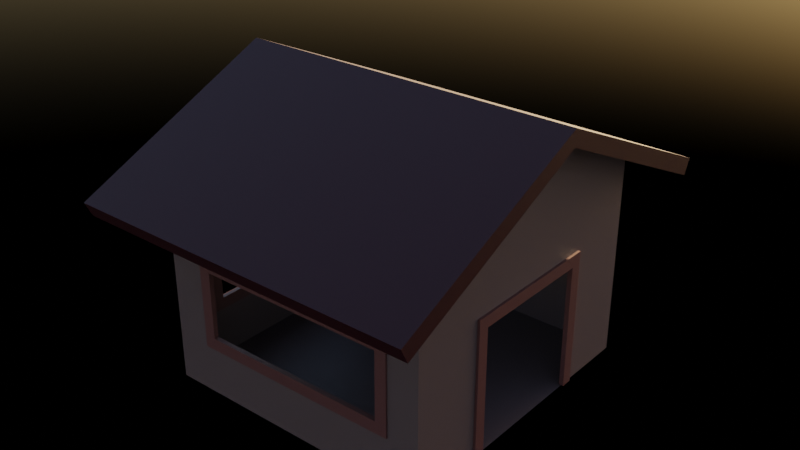 # Source: house4.blend  (saved by Blender 3.3.6; exported with 4.5.12 LTS)
import bpy
from mathutils import Matrix  # noqa: F401  (used for matrix-valued properties, if any)

bpy.ops.wm.read_factory_settings(use_empty=True)
scene = bpy.context.scene
scene.name = 'Scene'

# ---- collections
col_collection = bpy.data.collections.new('Collection'); scene.collection.children.link(col_collection)
col_ikkuna = bpy.data.collections.new('ikkuna'); scene.collection.children.link(col_ikkuna)
col_katto = bpy.data.collections.new('katto'); scene.collection.children.link(col_katto)

# ---- materials (node trees are filled in below, after node groups)
mat_material = bpy.data.materials.new('Material')
mat_material_002 = bpy.data.materials.new('Material.002')
mat_material_005 = bpy.data.materials.new('Material.005')

# ---- material node trees
mat_material.use_nodes = True; mat_material.node_tree.nodes.clear()
_N = mat_material.node_tree.nodes; _L = mat_material.node_tree.links
n0 = _N.new('ShaderNodeBsdfPrincipled'); n0.name = 'Principled BSDF'; n0.location = (10, 300)
n0.distribution = 'GGX'
n0.subsurface_method = 'RANDOM_WALK_SKIN'
n0.inputs[0].default_value = (0.09905, 0.05911, 0.05911, 1.0)
n0.inputs[3].default_value = 1.45
n0.inputs[27].default_value = (0.0, 0.0, 0.0, 1.0)
n0.inputs[28].default_value = 1.0
n1 = _N.new('ShaderNodeOutputMaterial'); n1.name = 'Material Output'; n1.location = (300, 300)
_L.new(n0.outputs[0], n1.inputs[0])
n1.is_active_output = True
mat_material_002.use_nodes = True; mat_material_002.node_tree.nodes.clear()
_N = mat_material_002.node_tree.nodes; _L = mat_material_002.node_tree.links
n0 = _N.new('ShaderNodeBsdfPrincipled'); n0.name = 'Principled BSDF'; n0.location = (10, 300)
n0.distribution = 'GGX'
n0.subsurface_method = 'RANDOM_WALK_SKIN'
n0.inputs[0].default_value = (0.02816, 0.0, 0.002716, 1.0)
n0.inputs[3].default_value = 1.45
n0.inputs[27].default_value = (0.0, 0.0, 0.0, 1.0)
n0.inputs[28].default_value = 1.0
n1 = _N.new('ShaderNodeOutputMaterial'); n1.name = 'Material Output'; n1.location = (300, 300)
_L.new(n0.outputs[0], n1.inputs[0])
n1.is_active_output = True
mat_material_005.use_nodes = True; mat_material_005.node_tree.nodes.clear()
_N = mat_material_005.node_tree.nodes; _L = mat_material_005.node_tree.links
n0 = _N.new('ShaderNodeBsdfPrincipled'); n0.name = 'Principled BSDF'; n0.location = (10, 300)
n0.distribution = 'GGX'
n0.subsurface_method = 'RANDOM_WALK_SKIN'
n0.inputs[0].default_value = (0.1042, 0.03382, 0.032, 1.0)
n0.inputs[3].default_value = 1.45
n0.inputs[27].default_value = (0.0, 0.0, 0.0, 1.0)
n0.inputs[28].default_value = 1.0
n1 = _N.new('ShaderNodeOutputMaterial'); n1.name = 'Material Output'; n1.location = (300, 300)
_L.new(n0.outputs[0], n1.inputs[0])
n1.is_active_output = True

# ---- world
world_world = bpy.data.worlds.new('World'); scene.world = world_world
world_world.use_nodes = True; world_world.node_tree.nodes.clear()
_N = world_world.node_tree.nodes; _L = world_world.node_tree.links
n0 = _N.new('ShaderNodeOutputWorld'); n0.name = 'World Output'; n0.location = (300, 300)
n1 = _N.new('ShaderNodeBackground'); n1.name = 'Background'; n1.location = (10, 300)
n1.inputs[1].default_value = 0.2
n2 = _N.new('ShaderNodeTexSky'); n2.name = 'Sky Texture'; n2.location = (-190, 280)
_L.new(n1.outputs[0], n0.inputs[0])
_L.new(n2.outputs[0], n1.inputs[0])
n0.is_active_output = True
world_world.color = (0.05088, 0.05088, 0.05088)
world_world.use_sun_shadow = False
world_world.sun_shadow_jitter_overblur = 0.0

# ---- meshes
me_cube = bpy.data.meshes.new('Cube')
me_cube.from_pydata([(-1.0, -1.0, -1.0), (-1.0, -1.0, 1.0), (-1.0, 1.0, -1.0), (-1.0, 1.0, 1.0), (1.0, -1.0, -1.0), (1.0, -1.0, 1.0), (1.0, 1.0, -1.0), (1.0, 1.0, 1.0), (-1.0, 0.0, -1.0), (-1.0, 0.0, 1.679), (1.0, 0.0, -1.0), (1.0, 0.0, 1.679), (-1.0, -1.0, 0.8897), (-1.0, 1.0, 0.8897), (1.0, 1.0, 0.8897), (1.0, -1.0, 0.8897), (1.0, -2.842e-14, 0.9148), (-1.0, -2.842e-14, 0.9148), (-1.0, 1.0, 0.2811), (1.0, 1.0, 0.2811), (1.0, -1.0, 0.2811), (1.0, -1.927e-14, 0.2981), (-1.0, -1.927e-14, 0.2981), (-1.0, -1.0, 0.2811), (-1.0, -0.4551, -1.0), (1.0, -0.4551, 1.37), (-1.0, -0.4551, 1.37), (1.0, -0.4551, -1.0), (-1.0, -0.4551, 0.9034), (1.0, -0.4551, 0.9034), (1.0, -0.4551, 0.2904), (-1.0, -0.4551, 0.2904), (-1.0, 0.4678, 1.361), (1.0, 0.4678, -1.0), (-1.0, 0.4678, -1.0), (1.0, 0.4678, 1.361), (1.0, 0.4678, 0.903), (-1.0, 0.4678, 0.903), (-1.0, 0.4678, 0.2902), (1.0, 0.4678, 0.2902), (0.743, 1.0, -1.0), (0.743, 1.0, 1.0), (0.743, -1.0, -1.0), (0.743, -1.0, 1.0), (0.743, 0.0, 1.679), (0.743, 0.0, -1.0), (0.743, -1.0, 0.8897), (0.743, 1.0, 0.8897), (0.743, 1.0, 0.2811), (0.743, -1.0, 0.2811), (0.743, -0.4551, 1.37), (0.743, -0.4551, -1.0), (0.743, 0.4678, -1.0), (0.743, 0.4678, 1.361), (-0.687, 1.0, -1.0), (-0.687, -1.0, 1.0), (-0.687, 0.0, -1.0), (-0.687, -1.0, 0.8897), (-0.687, -1.0, 0.2811), (-0.687, -0.4551, -1.0), (-0.687, 0.4678, -1.0), (-0.687, 1.0, 1.0), (-0.687, -1.0, -1.0), (-0.687, 0.0, 1.679), (-0.687, 1.0, 0.8897), (-0.687, 1.0, 0.2811), (-0.687, -0.4551, 1.37), (-0.687, 0.4678, 1.361), (-1.0, 1.0, -0.4641), (1.0, 1.0, -0.4641), (1.0, -1.0, -0.4641), (-1.0, -8.06e-15, -0.457), (-1.0, -1.0, -0.4641), (-1.0, -0.4551, -0.4602), (1.0, -0.4551, -0.4602), (1.0, 0.4678, -0.4603), (-1.0, 0.4678, -0.4603), (0.743, -1.0, -0.4641), (0.743, 1.0, -0.4641), (-0.687, 1.0, -0.4641), (-0.687, -1.0, -0.4641), (-1.0, 0.6607, 1.23), (1.0, 0.6607, -1.0), (-1.0, 0.6607, 0.8982), (-1.0, 0.6607, 0.2869), (-1.0, 0.6607, -1.0), (1.0, 0.6607, 1.23), (1.0, 0.6607, 0.8982), (1.0, 0.6607, 0.2869), (0.743, 0.6607, 1.23), (0.743, 0.6607, -1.0), (-0.687, 0.6607, -1.0), (-0.687, 0.6607, 1.23), (1.0, 0.6607, -0.4617), (-1.0, 0.6607, -0.4617), (-1.0, -0.7002, -1.0), (1.0, -0.7002, 1.203), (1.0, -0.7002, 0.8972), (1.0, -0.7002, 0.2862), (-1.0, -0.7002, 1.203), (1.0, -0.7002, -1.0), (-1.0, -0.7002, 0.8972), (-1.0, -0.7002, 0.2862), (0.743, -0.7002, 1.203), (0.743, -0.7002, -1.0), (-0.687, -0.7002, -1.0), (-0.687, -0.7002, 1.203), (-1.0, -0.7002, -0.462), (1.0, -0.7002, -0.462)], [], [(83, 81, 3, 13), (47, 41, 7, 14), (97, 96, 5, 15), (57, 55, 1, 12), (104, 100, 4, 42), (106, 99, 1, 55), (67, 32, 9, 63), (52, 33, 10, 45), (36, 35, 11, 16), (28, 26, 9, 17), (31, 28, 17, 22), (39, 36, 16, 21), (58, 57, 12, 23), (98, 97, 15, 20), (48, 47, 14, 19), (84, 83, 13, 18), (94, 84, 18, 68), (78, 48, 19, 69), (108, 98, 20, 70), (80, 58, 23, 72), (21, 16, 29, 30), (102, 101, 28, 31), (101, 99, 26, 28), (63, 9, 26, 66), (45, 10, 27, 51), (16, 11, 25, 29), (93, 88, 39, 75), (22, 17, 37, 38), (88, 87, 36, 39), (87, 86, 35, 36), (90, 82, 33, 52), (92, 81, 32, 67), (17, 9, 32, 37), (86, 89, 53, 35), (91, 90, 52, 60), (56, 45, 51, 59), (11, 44, 50, 25), (70, 20, 49, 77), (79, 65, 48, 78), (65, 64, 47, 48), (20, 15, 46, 49), (60, 52, 45, 56), (35, 53, 44, 11), (96, 103, 43, 5), (105, 104, 42, 62), (15, 5, 43, 46), (64, 61, 41, 47), (13, 3, 61, 64), (95, 105, 62, 0), (34, 60, 56, 8), (18, 13, 64, 65), (68, 18, 65, 79), (8, 56, 59, 24), (85, 91, 60, 34), (89, 92, 67, 53), (44, 63, 66, 50), (49, 46, 57, 58), (53, 67, 63, 44), (103, 106, 55, 43), (46, 43, 55, 57), (42, 77, 80, 62), (2, 68, 79, 54), (54, 79, 78, 40), (4, 70, 77, 42), (8, 71, 76, 34), (82, 93, 75, 33), (95, 107, 73, 24), (24, 73, 71, 8), (62, 80, 72, 0), (100, 108, 70, 4), (40, 78, 69, 6), (85, 94, 68, 2), (34, 76, 94, 85), (6, 69, 93, 82), (41, 61, 92, 89), (2, 54, 91, 85), (54, 40, 90, 91), (7, 41, 89, 86), (61, 3, 81, 92), (40, 6, 82, 90), (14, 7, 86, 87), (19, 14, 87, 88), (69, 19, 88, 93), (38, 37, 83, 84), (37, 32, 81, 83), (27, 74, 108, 100), (0, 72, 107, 95), (50, 66, 106, 103), (24, 59, 105, 95), (59, 51, 104, 105), (25, 50, 103, 96), (12, 1, 99, 101), (23, 12, 101, 102), (72, 23, 102, 107), (74, 30, 98, 108), (30, 29, 97, 98), (66, 26, 99, 106), (51, 27, 100, 104), (29, 25, 96, 97)])
_uv = me_cube.uv_layers.new(name='UVMap')
_uv.uv.foreach_set('vector', [0.5881, 0.2076, 0.625, 0.2076, 0.625, 0.25, 0.5881, 0.25, 0.5881, 0.4679, 0.625, 0.4679, 0.625, 0.5, 0.5881, 0.5, 0.5881, 0.7125, 0.625, 0.7125, 0.625, 0.75, 0.5881, 0.75, 0.5881, 0.9609, 0.625, 0.9609, 0.625, 1.0, 0.5881, 1.0, 0.3429, 0.7125, 0.375, 0.7125, 0.375, 0.75, 0.3429, 0.75, 0.8359, 0.7125, 0.875, 0.7125, 0.875, 0.75, 0.8359, 0.75, 0.8359, 0.5665, 0.875, 0.5665, 0.875, 0.625, 0.8359, 0.625, 0.3429, 0.5665, 0.375, 0.5665, 0.375, 0.625, 0.3429, 0.625, 0.5881, 0.5665, 0.625, 0.5665, 0.625, 0.625, 0.5881, 0.625, 0.5881, 0.06812, 0.625, 0.06812, 0.625, 0.125, 0.5881, 0.125, 0.5195, 0.06812, 0.5881, 0.06812, 0.5881, 0.125, 0.5195, 0.125, 0.5195, 0.5665, 0.5881, 0.5665, 0.5881, 0.625, 0.5195, 0.625, 0.5195, 0.9609, 0.5881, 0.9609, 0.5881, 1.0, 0.5195, 1.0, 0.5195, 0.7125, 0.5881, 0.7125, 0.5881, 0.75, 0.5195, 0.75, 0.5195, 0.4679, 0.5881, 0.4679, 0.5881, 0.5, 0.5195, 0.5, 0.5195, 0.2076, 0.5881, 0.2076, 0.5881, 0.25, 0.5195, 0.25, 0.4354, 0.2076, 0.5195, 0.2076, 0.5195, 0.25, 0.4354, 0.25, 0.4354, 0.4679, 0.5195, 0.4679, 0.5195, 0.5, 0.4354, 0.5, 0.4354, 0.7125, 0.5195, 0.7125, 0.5195, 0.75, 0.4354, 0.75, 0.4354, 0.9609, 0.5195, 0.9609, 0.5195, 1.0, 0.4354, 1.0, 0.5195, 0.625, 0.5881, 0.625, 0.5881, 0.6819, 0.5195, 0.6819, 0.5195, 0.03748, 0.5881, 0.03748, 0.5881, 0.06812, 0.5195, 0.06812, 0.5881, 0.03748, 0.625, 0.03748, 0.625, 0.06812, 0.5881, 0.06812, 0.8359, 0.625, 0.875, 0.625, 0.875, 0.6819, 0.8359, 0.6819, 0.3429, 0.625, 0.375, 0.625, 0.375, 0.6819, 0.3429, 0.6819, 0.5881, 0.625, 0.625, 0.625, 0.625, 0.6819, 0.5881, 0.6819, 0.4354, 0.5424, 0.5195, 0.5424, 0.5195, 0.5665, 0.4354, 0.5665, 0.5195, 0.125, 0.5881, 0.125, 0.5881, 0.1835, 0.5195, 0.1835, 0.5195, 0.5424, 0.5881, 0.5424, 0.5881, 0.5665, 0.5195, 0.5665, 0.5881, 0.5424, 0.625, 0.5424, 0.625, 0.5665, 0.5881, 0.5665, 0.3429, 0.5424, 0.375, 0.5424, 0.375, 0.5665, 0.3429, 0.5665, 0.8359, 0.5424, 0.875, 0.5424, 0.875, 0.5665, 0.8359, 0.5665, 0.5881, 0.125, 0.625, 0.125, 0.625, 0.1835, 0.5881, 0.1835, 0.625, 0.5424, 0.6571, 0.5424, 0.6571, 0.5665, 0.625, 0.5665, 0.1641, 0.5424, 0.3429, 0.5424, 0.3429, 0.5665, 0.1641, 0.5665, 0.1641, 0.625, 0.3429, 0.625, 0.3429, 0.6819, 0.1641, 0.6819, 0.625, 0.625, 0.6571, 0.625, 0.6571, 0.6819, 0.625, 0.6819, 0.4354, 0.75, 0.5195, 0.75, 0.5195, 0.7821, 0.4354, 0.7821, 0.4354, 0.2891, 0.5195, 0.2891, 0.5195, 0.4679, 0.4354, 0.4679, 0.5195, 0.2891, 0.5881, 0.2891, 0.5881, 0.4679, 0.5195, 0.4679, 0.5195, 0.75, 0.5881, 0.75, 0.5881, 0.7821, 0.5195, 0.7821, 0.1641, 0.5665, 0.3429, 0.5665, 0.3429, 0.625, 0.1641, 0.625, 0.625, 0.5665, 0.6571, 0.5665, 0.6571, 0.625, 0.625, 0.625, 0.625, 0.7125, 0.6571, 0.7125, 0.6571, 0.75, 0.625, 0.75, 0.1641, 0.7125, 0.3429, 0.7125, 0.3429, 0.75, 0.1641, 0.75, 0.5881, 0.75, 0.625, 0.75, 0.625, 0.7821, 0.5881, 0.7821, 0.5881, 0.2891, 0.625, 0.2891, 0.625, 0.4679, 0.5881, 0.4679, 0.5881, 0.25, 0.625, 0.25, 0.625, 0.2891, 0.5881, 0.2891, 0.125, 0.7125, 0.1641, 0.7125, 0.1641, 0.75, 0.125, 0.75, 0.125, 0.5665, 0.1641, 0.5665, 0.1641, 0.625, 0.125, 0.625, 0.5195, 0.25, 0.5881, 0.25, 0.5881, 0.2891, 0.5195, 0.2891, 0.4354, 0.25, 0.5195, 0.25, 0.5195, 0.2891, 0.4354, 0.2891, 0.125, 0.625, 0.1641, 0.625, 0.1641, 0.6819, 0.125, 0.6819, 0.125, 0.5424, 0.1641, 0.5424, 0.1641, 0.5665, 0.125, 0.5665, 0.6571, 0.5424, 0.8359, 0.5424, 0.8359, 0.5665, 0.6571, 0.5665, 0.6571, 0.625, 0.8359, 0.625, 0.8359, 0.6819, 0.6571, 0.6819, 0.5195, 0.7821, 0.5881, 0.7821, 0.5881, 0.9609, 0.5195, 0.9609, 0.6571, 0.5665, 0.8359, 0.5665, 0.8359, 0.625, 0.6571, 0.625, 0.6571, 0.7125, 0.8359, 0.7125, 0.8359, 0.75, 0.6571, 0.75, 0.5881, 0.7821, 0.625, 0.7821, 0.625, 0.9609, 0.5881, 0.9609, 0.375, 0.7821, 0.4354, 0.7821, 0.4354, 0.9609, 0.375, 0.9609, 0.375, 0.25, 0.4354, 0.25, 0.4354, 0.2891, 0.375, 0.2891, 0.375, 0.2891, 0.4354, 0.2891, 0.4354, 0.4679, 0.375, 0.4679, 0.375, 0.75, 0.4354, 0.75, 0.4354, 0.7821, 0.375, 0.7821, 0.375, 0.125, 0.4354, 0.125, 0.4354, 0.1835, 0.375, 0.1835, 0.375, 0.5424, 0.4354, 0.5424, 0.4354, 0.5665, 0.375, 0.5665, 0.375, 0.03748, 0.4354, 0.03748, 0.4354, 0.06812, 0.375, 0.06812, 0.375, 0.06812, 0.4354, 0.06812, 0.4354, 0.125, 0.375, 0.125, 0.375, 0.9609, 0.4354, 0.9609, 0.4354, 1.0, 0.375, 1.0, 0.375, 0.7125, 0.4354, 0.7125, 0.4354, 0.75, 0.375, 0.75, 0.375, 0.4679, 0.4354, 0.4679, 0.4354, 0.5, 0.375, 0.5, 0.375, 0.2076, 0.4354, 0.2076, 0.4354, 0.25, 0.375, 0.25, 0.375, 0.1835, 0.4354, 0.1835, 0.4354, 0.2076, 0.375, 0.2076, 0.375, 0.5, 0.4354, 0.5, 0.4354, 0.5424, 0.375, 0.5424, 0.6571, 0.5, 0.8359, 0.5, 0.8359, 0.5424, 0.6571, 0.5424, 0.125, 0.5, 0.1641, 0.5, 0.1641, 0.5424, 0.125, 0.5424, 0.1641, 0.5, 0.3429, 0.5, 0.3429, 0.5424, 0.1641, 0.5424, 0.625, 0.5, 0.6571, 0.5, 0.6571, 0.5424, 0.625, 0.5424, 0.8359, 0.5, 0.875, 0.5, 0.875, 0.5424, 0.8359, 0.5424, 0.3429, 0.5, 0.375, 0.5, 0.375, 0.5424, 0.3429, 0.5424, 0.5881, 0.5, 0.625, 0.5, 0.625, 0.5424, 0.5881, 0.5424, 0.5195, 0.5, 0.5881, 0.5, 0.5881, 0.5424, 0.5195, 0.5424, 0.4354, 0.5, 0.5195, 0.5, 0.5195, 0.5424, 0.4354, 0.5424, 0.5195, 0.1835, 0.5881, 0.1835, 0.5881, 0.2076, 0.5195, 0.2076, 0.5881, 0.1835, 0.625, 0.1835, 0.625, 0.2076, 0.5881, 0.2076, 0.375, 0.6819, 0.4354, 0.6819, 0.4354, 0.7125, 0.375, 0.7125, 0.375, 0.0, 0.4354, 0.0, 0.4354, 0.03748, 0.375, 0.03748, 0.6571, 0.6819, 0.8359, 0.6819, 0.8359, 0.7125, 0.6571, 0.7125, 0.125, 0.6819, 0.1641, 0.6819, 0.1641, 0.7125, 0.125, 0.7125, 0.1641, 0.6819, 0.3429, 0.6819, 0.3429, 0.7125, 0.1641, 0.7125, 0.625, 0.6819, 0.6571, 0.6819, 0.6571, 0.7125, 0.625, 0.7125, 0.5881, 0.0, 0.625, 0.0, 0.625, 0.03748, 0.5881, 0.03748, 0.5195, 0.0, 0.5881, 0.0, 0.5881, 0.03748, 0.5195, 0.03748, 0.4354, 0.0, 0.5195, 0.0, 0.5195, 0.03748, 0.4354, 0.03748, 0.4354, 0.6819, 0.5195, 0.6819, 0.5195, 0.7125, 0.4354, 0.7125, 0.5195, 0.6819, 0.5881, 0.6819, 0.5881, 0.7125, 0.5195, 0.7125, 0.8359, 0.6819, 0.875, 0.6819, 0.875, 0.7125, 0.8359, 0.7125, 0.3429, 0.6819, 0.375, 0.6819, 0.375, 0.7125, 0.3429, 0.7125, 0.5881, 0.6819, 0.625, 0.6819, 0.625, 0.7125, 0.5881, 0.7125])
me_cube.materials.append(mat_material)
me_cube.update()
me_cube_002 = bpy.data.meshes.new('Cube.002')
me_cube_002.from_pydata([(-0.616, -0.9998, -0.3928), (-0.616, -0.9998, 1.607), (-0.616, 1.0, -0.3928), (-0.616, 1.0, 1.607), (1.0, -1.0, -1.0), (1.055, -1.0, 0.7097), (1.0, 1.0, -1.0), (1.055, 1.0, 0.7097)], [], [(0, 1, 3, 2), (2, 3, 7, 6), (6, 7, 5, 4), (4, 5, 1, 0), (2, 6, 4, 0), (7, 3, 1, 5)])
_uv = me_cube_002.uv_layers.new(name='UVMap')
_uv.uv.foreach_set('vector', [0.375, 0.0, 0.625, 0.0, 0.625, 0.25, 0.375, 0.25, 0.375, 0.25, 0.625, 0.25, 0.625, 0.5, 0.375, 0.5, 0.375, 0.5, 0.625, 0.5, 0.625, 0.75, 0.375, 0.75, 0.375, 0.75, 0.625, 0.75, 0.625, 1.0, 0.375, 1.0, 0.125, 0.5, 0.375, 0.5, 0.375, 0.75, 0.125, 0.75, 0.625, 0.5, 0.875, 0.5, 0.875, 0.75, 0.625, 0.75])
me_cube_002.materials.append(mat_material_002)
me_cube_002.update()
me_cube_003 = bpy.data.meshes.new('Cube.003')
me_cube_003.from_pydata([(-0.6303, -0.9997, -0.356), (-0.6303, -0.9997, 1.644), (-0.6303, 1.0, -0.356), (-0.6303, 1.0, 1.644), (1.0, -1.0, -1.0), (1.049, -1.0, 0.7682), (1.0, 1.0, -1.0), (1.049, 1.0, 0.7682)], [], [(0, 1, 3, 2), (2, 3, 7, 6), (6, 7, 5, 4), (4, 5, 1, 0), (2, 6, 4, 0), (7, 3, 1, 5)])
_uv = me_cube_003.uv_layers.new(name='UVMap')
_uv.uv.foreach_set('vector', [0.375, 0.0, 0.625, 0.0, 0.625, 0.25, 0.375, 0.25, 0.375, 0.25, 0.625, 0.25, 0.625, 0.5, 0.375, 0.5, 0.375, 0.5, 0.625, 0.5, 0.625, 0.75, 0.375, 0.75, 0.375, 0.75, 0.625, 0.75, 0.625, 1.0, 0.375, 1.0, 0.125, 0.5, 0.375, 0.5, 0.375, 0.75, 0.125, 0.75, 0.625, 0.5, 0.875, 0.5, 0.875, 0.75, 0.625, 0.75])
me_cube_003.materials.append(mat_material_002)
me_cube_003.update()
me_cube_004 = bpy.data.meshes.new('Cube.004')
me_cube_004.from_pydata([(-0.902, -1.0, -1.005), (-1.013, -1.0, 2.053), (-0.902, 1.0, -1.005), (-1.013, 1.0, 2.053), (1.0, -1.0, -0.7401), (0.9555, -1.0, 2.048), (1.0, 1.0, -0.7401), (0.9555, 1.0, 2.048)], [], [(0, 1, 3, 2), (2, 3, 7, 6), (6, 7, 5, 4), (4, 5, 1, 0), (2, 6, 4, 0), (7, 3, 1, 5)])
_uv = me_cube_004.uv_layers.new(name='UVMap')
_uv.uv.foreach_set('vector', [0.375, 0.0, 0.625, 0.0, 0.625, 0.25, 0.375, 0.25, 0.375, 0.25, 0.625, 0.25, 0.625, 0.5, 0.375, 0.5, 0.375, 0.5, 0.625, 0.5, 0.625, 0.75, 0.375, 0.75, 0.375, 0.75, 0.625, 0.75, 0.625, 1.0, 0.375, 1.0, 0.125, 0.5, 0.375, 0.5, 0.375, 0.75, 0.125, 0.75, 0.625, 0.5, 0.875, 0.5, 0.875, 0.75, 0.625, 0.75])
me_cube_004.materials.append(mat_material_005)
me_cube_004.update()
me_cube_005 = bpy.data.meshes.new('Cube.005')
me_cube_005.from_pydata([(-1.0, -1.008, -1.369), (-1.0, -0.9797, 1.979), (-1.0, 0.9923, -1.369), (-1.0, 1.02, 1.979), (1.0, -1.008, -1.109), (1.0, -0.9797, 1.728), (1.0, 0.9923, -1.109), (1.0, 1.02, 1.728)], [], [(0, 1, 3, 2), (2, 3, 7, 6), (6, 7, 5, 4), (4, 5, 1, 0), (2, 6, 4, 0), (7, 3, 1, 5)])
_uv = me_cube_005.uv_layers.new(name='UVMap')
_uv.uv.foreach_set('vector', [0.375, 0.0, 0.625, 0.0, 0.625, 0.25, 0.375, 0.25, 0.375, 0.25, 0.625, 0.25, 0.625, 0.5, 0.375, 0.5, 0.375, 0.5, 0.625, 0.5, 0.625, 0.75, 0.375, 0.75, 0.375, 0.75, 0.625, 0.75, 0.625, 1.0, 0.375, 1.0, 0.125, 0.5, 0.375, 0.5, 0.375, 0.75, 0.125, 0.75, 0.625, 0.5, 0.875, 0.5, 0.875, 0.75, 0.625, 0.75])
me_cube_005.materials.append(mat_material_005)
me_cube_005.update()
me_cube_006 = bpy.data.meshes.new('Cube.006')
me_cube_006.from_pydata([(-0.902, -1.0, -2.043), (-0.9777, -1.0, 1.015), (-0.902, 1.0, -2.043), (-0.9777, 1.0, 1.015), (1.0, -1.0, -2.043), (1.0, -1.0, 0.7523), (1.0, 1.0, -2.043), (1.0, 1.0, 0.7523)], [], [(0, 1, 3, 2), (2, 3, 7, 6), (6, 7, 5, 4), (4, 5, 1, 0), (2, 6, 4, 0), (7, 3, 1, 5)])
_uv = me_cube_006.uv_layers.new(name='UVMap')
_uv.uv.foreach_set('vector', [0.375, 0.0, 0.625, 0.0, 0.625, 0.25, 0.375, 0.25, 0.375, 0.25, 0.625, 0.25, 0.625, 0.5, 0.375, 0.5, 0.375, 0.5, 0.625, 0.5, 0.625, 0.75, 0.375, 0.75, 0.375, 0.75, 0.625, 0.75, 0.625, 1.0, 0.375, 1.0, 0.125, 0.5, 0.375, 0.5, 0.375, 0.75, 0.125, 0.75, 0.625, 0.5, 0.875, 0.5, 0.875, 0.75, 0.625, 0.75])
me_cube_006.materials.append(mat_material_005)
me_cube_006.update()
me_cube_007 = bpy.data.meshes.new('Cube.007')
me_cube_007.from_pydata([(-0.902, -1.0, -1.005), (-0.9777, -1.0, 1.015), (-0.902, 1.0, -1.005), (-0.9777, 1.0, 1.015), (1.0, -1.0, -0.7401), (1.0, -1.0, 0.7523), (1.0, 1.0, -0.7401), (1.0, 1.0, 0.7523)], [], [(0, 1, 3, 2), (2, 3, 7, 6), (6, 7, 5, 4), (4, 5, 1, 0), (2, 6, 4, 0), (7, 3, 1, 5)])
_uv = me_cube_007.uv_layers.new(name='UVMap')
_uv.uv.foreach_set('vector', [0.375, 0.0, 0.625, 0.0, 0.625, 0.25, 0.375, 0.25, 0.375, 0.25, 0.625, 0.25, 0.625, 0.5, 0.375, 0.5, 0.375, 0.5, 0.625, 0.5, 0.625, 0.75, 0.375, 0.75, 0.375, 0.75, 0.625, 0.75, 0.625, 1.0, 0.375, 1.0, 0.125, 0.5, 0.375, 0.5, 0.375, 0.75, 0.125, 0.75, 0.625, 0.5, 0.875, 0.5, 0.875, 0.75, 0.625, 0.75])
me_cube_007.materials.append(mat_material_005)
me_cube_007.update()
me_cube_016 = bpy.data.meshes.new('Cube.016')
me_cube_016.from_pydata([(-1.0, -1.0, -1.0), (-1.0, -1.058, 3.746), (-1.0, 1.0, -1.0), (-1.0, 0.9424, 3.746), (1.0, -1.0, -0.7401), (1.0, -1.058, 3.499), (1.0, 1.0, -0.7401), (1.0, 0.9424, 3.499)], [], [(0, 1, 3, 2), (2, 3, 7, 6), (6, 7, 5, 4), (4, 5, 1, 0), (2, 6, 4, 0), (7, 3, 1, 5)])
_uv = me_cube_016.uv_layers.new(name='UVMap')
_uv.uv.foreach_set('vector', [0.375, 0.0, 0.625, 0.0, 0.625, 0.25, 0.375, 0.25, 0.375, 0.25, 0.625, 0.25, 0.625, 0.5, 0.375, 0.5, 0.375, 0.5, 0.625, 0.5, 0.625, 0.75, 0.375, 0.75, 0.375, 0.75, 0.625, 0.75, 0.625, 1.0, 0.375, 1.0, 0.125, 0.5, 0.375, 0.5, 0.375, 0.75, 0.125, 0.75, 0.625, 0.5, 0.875, 0.5, 0.875, 0.75, 0.625, 0.75])
me_cube_016.materials.append(mat_material_005)
me_cube_016.update()
me_cube_017 = bpy.data.meshes.new('Cube.017')
me_cube_017.from_pydata([(-1.0, -1.057, -3.732), (-1.0, -1.0, 1.01), (-1.0, 0.9427, -3.732), (-1.0, 1.0, 1.01), (1.0, -1.057, -3.472), (1.0, -1.0, 0.7591), (1.0, 0.9427, -3.472), (1.0, 1.0, 0.7591)], [], [(0, 1, 3, 2), (2, 3, 7, 6), (6, 7, 5, 4), (4, 5, 1, 0), (2, 6, 4, 0), (7, 3, 1, 5)])
_uv = me_cube_017.uv_layers.new(name='UVMap')
_uv.uv.foreach_set('vector', [0.375, 0.0, 0.625, 0.0, 0.625, 0.25, 0.375, 0.25, 0.375, 0.25, 0.625, 0.25, 0.625, 0.5, 0.375, 0.5, 0.375, 0.5, 0.625, 0.5, 0.625, 0.75, 0.375, 0.75, 0.375, 0.75, 0.625, 0.75, 0.625, 1.0, 0.375, 1.0, 0.125, 0.5, 0.375, 0.5, 0.375, 0.75, 0.125, 0.75, 0.625, 0.5, 0.875, 0.5, 0.875, 0.75, 0.625, 0.75])
me_cube_017.materials.append(mat_material_005)
me_cube_017.update()
me_cube_018 = bpy.data.meshes.new('Cube.018')
me_cube_018.from_pydata([(-0.902, -1.0, -1.005), (-0.9777, -1.0, 1.015), (-0.902, 1.0, -1.005), (-0.9777, 1.0, 1.015), (1.0, -1.0, -0.7401), (1.0, -1.0, 0.7523), (1.0, 1.0, -0.7401), (1.0, 1.0, 0.7523)], [], [(0, 1, 3, 2), (2, 3, 7, 6), (6, 7, 5, 4), (4, 5, 1, 0), (2, 6, 4, 0), (7, 3, 1, 5)])
_uv = me_cube_018.uv_layers.new(name='UVMap')
_uv.uv.foreach_set('vector', [0.375, 0.0, 0.625, 0.0, 0.625, 0.25, 0.375, 0.25, 0.375, 0.25, 0.625, 0.25, 0.625, 0.5, 0.375, 0.5, 0.375, 0.5, 0.625, 0.5, 0.625, 0.75, 0.375, 0.75, 0.375, 0.75, 0.625, 0.75, 0.625, 1.0, 0.375, 1.0, 0.125, 0.5, 0.375, 0.5, 0.375, 0.75, 0.125, 0.75, 0.625, 0.5, 0.875, 0.5, 0.875, 0.75, 0.625, 0.75])
me_cube_018.materials.append(mat_material_005)
me_cube_018.update()
me_cube_019 = bpy.data.meshes.new('Cube.019')
me_cube_019.from_pydata([(-0.902, -1.0, -1.005), (-0.9777, -1.0, 1.015), (-0.902, 1.0, -1.005), (-0.9777, 1.0, 1.015), (1.0, -1.0, -0.7401), (1.0, -1.0, 0.7523), (1.0, 1.0, -0.7401), (1.0, 1.0, 0.7523)], [], [(0, 1, 3, 2), (2, 3, 7, 6), (6, 7, 5, 4), (4, 5, 1, 0), (2, 6, 4, 0), (7, 3, 1, 5)])
_uv = me_cube_019.uv_layers.new(name='UVMap')
_uv.uv.foreach_set('vector', [0.375, 0.0, 0.625, 0.0, 0.625, 0.25, 0.375, 0.25, 0.375, 0.25, 0.625, 0.25, 0.625, 0.5, 0.375, 0.5, 0.375, 0.5, 0.625, 0.5, 0.625, 0.75, 0.375, 0.75, 0.375, 0.75, 0.625, 0.75, 0.625, 1.0, 0.375, 1.0, 0.125, 0.5, 0.375, 0.5, 0.375, 0.75, 0.125, 0.75, 0.625, 0.5, 0.875, 0.5, 0.875, 0.75, 0.625, 0.75])
me_cube_019.materials.append(mat_material_005)
me_cube_019.update()
me_cube_023 = bpy.data.meshes.new('Cube.023')
me_cube_023.from_pydata([(-1.0, -1.057, -3.732), (-1.0, -1.0, 1.01), (-1.0, 0.9427, -3.732), (-1.0, 1.0, 1.01), (1.0, -1.057, -3.472), (1.0, -1.0, 0.7591), (1.0, 0.9427, -3.472), (1.0, 1.0, 0.7591)], [], [(0, 1, 3, 2), (2, 3, 7, 6), (6, 7, 5, 4), (4, 5, 1, 0), (2, 6, 4, 0), (7, 3, 1, 5)])
_uv = me_cube_023.uv_layers.new(name='UVMap')
_uv.uv.foreach_set('vector', [0.375, 0.0, 0.625, 0.0, 0.625, 0.25, 0.375, 0.25, 0.375, 0.25, 0.625, 0.25, 0.625, 0.5, 0.375, 0.5, 0.375, 0.5, 0.625, 0.5, 0.625, 0.75, 0.375, 0.75, 0.375, 0.75, 0.625, 0.75, 0.625, 1.0, 0.375, 1.0, 0.125, 0.5, 0.375, 0.5, 0.375, 0.75, 0.125, 0.75, 0.625, 0.5, 0.875, 0.5, 0.875, 0.75, 0.625, 0.75])
me_cube_023.materials.append(mat_material_005)
me_cube_023.update()
me_cube_024 = bpy.data.meshes.new('Cube.024')
me_cube_024.from_pydata([(-1.0, -1.0, -1.0), (-1.0, -1.058, 3.746), (-1.0, 1.0, -1.0), (-1.0, 0.9424, 3.746), (1.0, -1.0, -0.7401), (1.0, -1.058, 3.499), (1.0, 1.0, -0.7401), (1.0, 0.9424, 3.499)], [], [(0, 1, 3, 2), (2, 3, 7, 6), (6, 7, 5, 4), (4, 5, 1, 0), (2, 6, 4, 0), (7, 3, 1, 5)])
_uv = me_cube_024.uv_layers.new(name='UVMap')
_uv.uv.foreach_set('vector', [0.375, 0.0, 0.625, 0.0, 0.625, 0.25, 0.375, 0.25, 0.375, 0.25, 0.625, 0.25, 0.625, 0.5, 0.375, 0.5, 0.375, 0.5, 0.625, 0.5, 0.625, 0.75, 0.375, 0.75, 0.375, 0.75, 0.625, 0.75, 0.625, 1.0, 0.375, 1.0, 0.125, 0.5, 0.375, 0.5, 0.375, 0.75, 0.125, 0.75, 0.625, 0.5, 0.875, 0.5, 0.875, 0.75, 0.625, 0.75])
me_cube_024.materials.append(mat_material_005)
me_cube_024.update()
me_cube_025 = bpy.data.meshes.new('Cube.025')
me_cube_025.from_pydata([(-0.902, -1.0, -1.005), (-0.9777, -1.0, 1.015), (-0.902, 1.0, -1.005), (-0.9777, 1.0, 1.015), (1.0, -1.0, -0.7401), (1.0, -1.0, 0.7523), (1.0, 1.0, -0.7401), (1.0, 1.0, 0.7523)], [], [(0, 1, 3, 2), (2, 3, 7, 6), (6, 7, 5, 4), (4, 5, 1, 0), (2, 6, 4, 0), (7, 3, 1, 5)])
_uv = me_cube_025.uv_layers.new(name='UVMap')
_uv.uv.foreach_set('vector', [0.375, 0.0, 0.625, 0.0, 0.625, 0.25, 0.375, 0.25, 0.375, 0.25, 0.625, 0.25, 0.625, 0.5, 0.375, 0.5, 0.375, 0.5, 0.625, 0.5, 0.625, 0.75, 0.375, 0.75, 0.375, 0.75, 0.625, 0.75, 0.625, 1.0, 0.375, 1.0, 0.125, 0.5, 0.375, 0.5, 0.375, 0.75, 0.125, 0.75, 0.625, 0.5, 0.875, 0.5, 0.875, 0.75, 0.625, 0.75])
me_cube_025.materials.append(mat_material_005)
me_cube_025.update()

# ---- objects
ob_cube = bpy.data.objects.new('Cube', me_cube)
ob_cube_017 = bpy.data.objects.new('Cube.017', me_cube_002)
ob_cube_018 = bpy.data.objects.new('Cube.018', me_cube_003)
ob_cube_019 = bpy.data.objects.new('Cube.019', me_cube_004)
ob_cube_023 = bpy.data.objects.new('Cube.023', me_cube_005)
ob_cube_024 = bpy.data.objects.new('Cube.024', me_cube_006)
ob_cube_025 = bpy.data.objects.new('Cube.025', me_cube_007)
ob_cube_026 = bpy.data.objects.new('Cube.026', me_cube_016)
ob_cube_027 = bpy.data.objects.new('Cube.027', me_cube_017)
ob_cube_028 = bpy.data.objects.new('Cube.028', me_cube_018)
ob_cube_029 = bpy.data.objects.new('Cube.029', me_cube_019)
ob_cube_030 = bpy.data.objects.new('Cube.030', me_cube_023)
ob_cube_031 = bpy.data.objects.new('Cube.031', me_cube_024)
ob_cube_032 = bpy.data.objects.new('Cube.032', me_cube_025)

# ---- transforms, parenting, visibility, modifiers, constraints
ob_cube.location = (1.247, 1.117, 8.38)
ob_cube.scale = (11.93, 12.52, 8.568)
ob_cube_017.location = (1.169, -9.646, 18.29)
ob_cube_017.rotation_euler = (0.0, -0.458, -4.713)
ob_cube_017.scale = (11.6, 14.85, 0.7054)
ob_cube_018.location = (1.181, 11.79, 18.29)
ob_cube_018.rotation_euler = (0.0, -0.458, -1.572)
ob_cube_018.scale = (11.6, 14.85, 0.7054)
ob_cube_019.location = (13.19, -4.629, 7.708)
ob_cube_019.rotation_euler = (-0.0, 3.146, 4.711)
ob_cube_019.scale = (0.4975, 0.2001, 3.825)
ob_cube_023.location = (13.2, 2.397, 11.04)
ob_cube_023.rotation_euler = (-4.711, 1.571, 0.0)
ob_cube_023.scale = (0.5029, 0.2001, 3.784)
ob_cube_024.location = (13.2, 7.093, 7.662)
ob_cube_024.rotation_euler = (0.0, -0.0, 4.711)
ob_cube_024.scale = (0.4975, 0.2001, 3.825)
ob_cube_025.location = (-10.7, 9.442, 7.923)
ob_cube_025.rotation_euler = (0.0, -0.0, 4.711)
ob_cube_025.scale = (0.4975, 0.2001, 3.825)
ob_cube_026.location = (-10.71, -4.256, 4.589)
ob_cube_026.rotation_euler = (4.711, -1.571, 0.0)
ob_cube_026.scale = (0.5029, 0.2001, 3.784)
ob_cube_027.location = (-10.71, -4.209, 11.3)
ob_cube_027.rotation_euler = (-4.711, 1.571, 0.0)
ob_cube_027.scale = (0.5029, 0.2001, 3.784)
ob_cube_028.location = (-10.71, -7.569, 7.969)
ob_cube_028.rotation_euler = (-0.0, 3.146, 4.711)
ob_cube_028.scale = (0.4975, 0.2001, 3.825)
ob_cube_029.location = (10.06, -11.36, 7.969)
ob_cube_029.rotation_euler = (-0.0, 3.146, 6.287)
ob_cube_029.scale = (0.4975, 0.2001, 3.825)
ob_cube_030.location = (6.705, -11.37, 11.3)
ob_cube_030.rotation_euler = (-6.287, 1.571, 0.0)
ob_cube_030.scale = (0.5029, 0.2001, 3.784)
ob_cube_031.location = (6.751, -11.37, 4.589)
ob_cube_031.rotation_euler = (6.287, -1.571, 0.0)
ob_cube_031.scale = (0.5029, 0.2001, 3.784)
ob_cube_032.location = (-6.947, -11.44, 7.923)
ob_cube_032.rotation_euler = (0.0, -0.0, 6.287)
ob_cube_032.scale = (0.4975, 0.2001, 3.825)

# ---- collection membership
scene.collection.objects.link(ob_cube)
scene.collection.objects.link(ob_cube_017)
scene.collection.objects.link(ob_cube_018)
scene.collection.objects.link(ob_cube_019)
scene.collection.objects.link(ob_cube_023)
scene.collection.objects.link(ob_cube_024)
scene.collection.objects.link(ob_cube_025)
scene.collection.objects.link(ob_cube_026)
scene.collection.objects.link(ob_cube_027)
scene.collection.objects.link(ob_cube_028)
scene.collection.objects.link(ob_cube_029)
scene.collection.objects.link(ob_cube_030)
scene.collection.objects.link(ob_cube_031)
scene.collection.objects.link(ob_cube_032)

# ---- scene / render settings (as saved in the file)
scene.frame_start = 1; scene.frame_end = 250; scene.frame_set(1)
scene.render.engine = 'CYCLES'
scene.cycles.samples = 100
scene.cycles.sampling_pattern = 'TABULATED_SOBOL'
scene.cycles.use_light_tree = False
scene.view_settings.view_transform = 'Filmic'
bpy.context.view_layer.update()

# ---- added for rendering (the .blend has no active camera): camera
cam_auto = bpy.data.cameras.new('AutoCamera')
cam_auto.lens = 50.0
cam_auto.sensor_width = 36.0
cam_auto.clip_end = 1000.0
ob_auto_camera = bpy.data.objects.new('AutoCamera', cam_auto)
scene.collection.objects.link(ob_auto_camera)
ob_auto_camera.location = (49.7945, -57.1889, 51.1589)
ob_auto_camera.rotation_euler = (1.09748, -7.21219e-08, 0.694738)
scene.camera = ob_auto_camera
bpy.context.view_layer.update()
